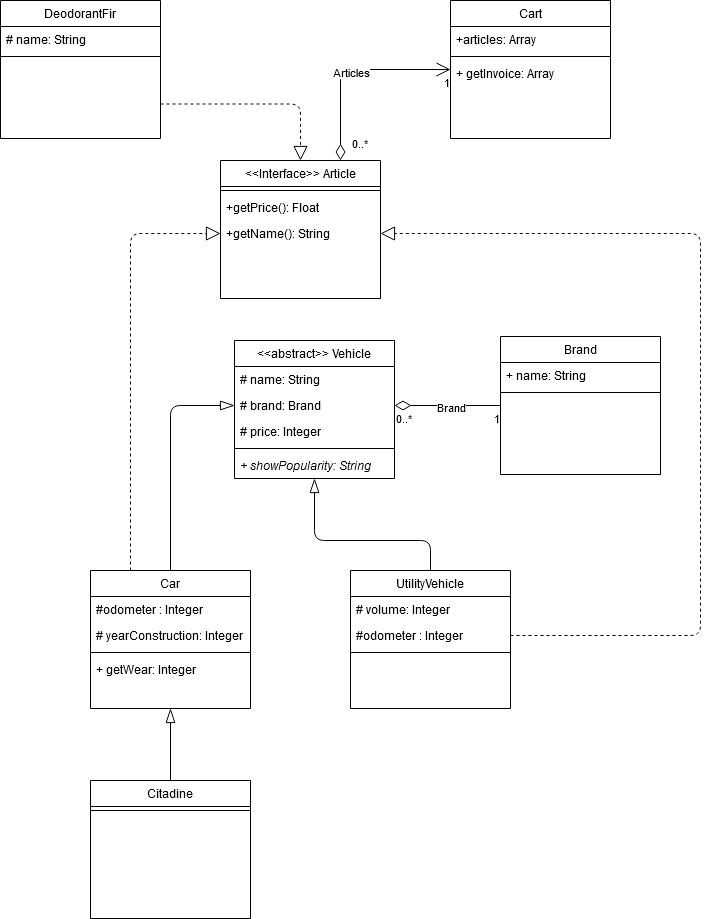

The diagram above was exported from draw.io. Its source (the exported page's mxGraphModel, read from the mxfile embedded in the PNG):
<mxGraphModel dx="1038" dy="547" grid="1" gridSize="10" guides="1" tooltips="1" connect="1" arrows="1" fold="1" page="1" pageScale="1" pageWidth="827" pageHeight="1169" math="0" shadow="0">
  <root>
    <mxCell id="WIyWlLk6GJQsqaUBKTNV-0" />
    <mxCell id="WIyWlLk6GJQsqaUBKTNV-1" parent="WIyWlLk6GJQsqaUBKTNV-0" />
    <mxCell id="a2He3hElusjjkvXn0izO-9" value="&lt;&lt;Interface&gt;&gt; Article" style="swimlane;fontStyle=0;align=center;verticalAlign=top;childLayout=stackLayout;horizontal=1;startSize=26;horizontalStack=0;resizeParent=1;resizeLast=0;collapsible=1;marginBottom=0;rounded=0;shadow=0;strokeWidth=1;" vertex="1" parent="WIyWlLk6GJQsqaUBKTNV-1">
      <mxGeometry x="240" y="250" width="160" height="138" as="geometry">
        <mxRectangle x="130" y="380" width="160" height="26" as="alternateBounds" />
      </mxGeometry>
    </mxCell>
    <mxCell id="a2He3hElusjjkvXn0izO-12" value="" style="line;html=1;strokeWidth=1;align=left;verticalAlign=middle;spacingTop=-1;spacingLeft=3;spacingRight=3;rotatable=0;labelPosition=right;points=[];portConstraint=eastwest;" vertex="1" parent="a2He3hElusjjkvXn0izO-9">
      <mxGeometry y="26" width="160" height="8" as="geometry" />
    </mxCell>
    <mxCell id="a2He3hElusjjkvXn0izO-13" value="+getPrice(): Float" style="text;align=left;verticalAlign=top;spacingLeft=4;spacingRight=4;overflow=hidden;rotatable=0;points=[[0,0.5],[1,0.5]];portConstraint=eastwest;fontStyle=0" vertex="1" parent="a2He3hElusjjkvXn0izO-9">
      <mxGeometry y="34" width="160" height="26" as="geometry" />
    </mxCell>
    <mxCell id="a2He3hElusjjkvXn0izO-14" value="+getName(): String" style="text;align=left;verticalAlign=top;spacingLeft=4;spacingRight=4;overflow=hidden;rotatable=0;points=[[0,0.5],[1,0.5]];portConstraint=eastwest;" vertex="1" parent="a2He3hElusjjkvXn0izO-9">
      <mxGeometry y="60" width="160" height="26" as="geometry" />
    </mxCell>
    <mxCell id="a2He3hElusjjkvXn0izO-15" value="Brand" style="swimlane;fontStyle=0;align=center;verticalAlign=top;childLayout=stackLayout;horizontal=1;startSize=26;horizontalStack=0;resizeParent=1;resizeLast=0;collapsible=1;marginBottom=0;rounded=0;shadow=0;strokeWidth=1;" vertex="1" parent="WIyWlLk6GJQsqaUBKTNV-1">
      <mxGeometry x="520" y="426" width="160" height="138" as="geometry">
        <mxRectangle x="450" y="260" width="160" height="26" as="alternateBounds" />
      </mxGeometry>
    </mxCell>
    <mxCell id="a2He3hElusjjkvXn0izO-17" value="+ name: String" style="text;align=left;verticalAlign=top;spacingLeft=4;spacingRight=4;overflow=hidden;rotatable=0;points=[[0,0.5],[1,0.5]];portConstraint=eastwest;fontStyle=0" vertex="1" parent="a2He3hElusjjkvXn0izO-15">
      <mxGeometry y="26" width="160" height="26" as="geometry" />
    </mxCell>
    <mxCell id="a2He3hElusjjkvXn0izO-16" value="" style="line;html=1;strokeWidth=1;align=left;verticalAlign=middle;spacingTop=-1;spacingLeft=3;spacingRight=3;rotatable=0;labelPosition=right;points=[];portConstraint=eastwest;" vertex="1" parent="a2He3hElusjjkvXn0izO-15">
      <mxGeometry y="52" width="160" height="8" as="geometry" />
    </mxCell>
    <mxCell id="a2He3hElusjjkvXn0izO-19" value="&lt;&lt;abstract&gt;&gt; Vehicle" style="swimlane;fontStyle=0;align=center;verticalAlign=top;childLayout=stackLayout;horizontal=1;startSize=26;horizontalStack=0;resizeParent=1;resizeLast=0;collapsible=1;marginBottom=0;rounded=0;shadow=0;strokeWidth=1;" vertex="1" parent="WIyWlLk6GJQsqaUBKTNV-1">
      <mxGeometry x="254" y="430" width="160" height="138" as="geometry">
        <mxRectangle x="450" y="260" width="160" height="26" as="alternateBounds" />
      </mxGeometry>
    </mxCell>
    <mxCell id="a2He3hElusjjkvXn0izO-20" value="# name: String" style="text;align=left;verticalAlign=top;spacingLeft=4;spacingRight=4;overflow=hidden;rotatable=0;points=[[0,0.5],[1,0.5]];portConstraint=eastwest;fontStyle=0" vertex="1" parent="a2He3hElusjjkvXn0izO-19">
      <mxGeometry y="26" width="160" height="26" as="geometry" />
    </mxCell>
    <mxCell id="a2He3hElusjjkvXn0izO-22" value="# brand: Brand" style="text;align=left;verticalAlign=top;spacingLeft=4;spacingRight=4;overflow=hidden;rotatable=0;points=[[0,0.5],[1,0.5]];portConstraint=eastwest;fontStyle=0" vertex="1" parent="a2He3hElusjjkvXn0izO-19">
      <mxGeometry y="52" width="160" height="26" as="geometry" />
    </mxCell>
    <mxCell id="a2He3hElusjjkvXn0izO-23" value="# price: Integer" style="text;align=left;verticalAlign=top;spacingLeft=4;spacingRight=4;overflow=hidden;rotatable=0;points=[[0,0.5],[1,0.5]];portConstraint=eastwest;fontStyle=0" vertex="1" parent="a2He3hElusjjkvXn0izO-19">
      <mxGeometry y="78" width="160" height="26" as="geometry" />
    </mxCell>
    <mxCell id="a2He3hElusjjkvXn0izO-21" value="" style="line;html=1;strokeWidth=1;align=left;verticalAlign=middle;spacingTop=-1;spacingLeft=3;spacingRight=3;rotatable=0;labelPosition=right;points=[];portConstraint=eastwest;" vertex="1" parent="a2He3hElusjjkvXn0izO-19">
      <mxGeometry y="104" width="160" height="8" as="geometry" />
    </mxCell>
    <mxCell id="a2He3hElusjjkvXn0izO-24" value="+ showPopularity: String" style="text;align=left;verticalAlign=top;spacingLeft=4;spacingRight=4;overflow=hidden;rotatable=0;points=[[0,0.5],[1,0.5]];portConstraint=eastwest;fontStyle=2" vertex="1" parent="a2He3hElusjjkvXn0izO-19">
      <mxGeometry y="112" width="160" height="26" as="geometry" />
    </mxCell>
    <mxCell id="a2He3hElusjjkvXn0izO-25" value="Car" style="swimlane;fontStyle=0;align=center;verticalAlign=top;childLayout=stackLayout;horizontal=1;startSize=26;horizontalStack=0;resizeParent=1;resizeLast=0;collapsible=1;marginBottom=0;rounded=0;shadow=0;strokeWidth=1;" vertex="1" parent="WIyWlLk6GJQsqaUBKTNV-1">
      <mxGeometry x="110" y="660" width="160" height="138" as="geometry">
        <mxRectangle x="450" y="260" width="160" height="26" as="alternateBounds" />
      </mxGeometry>
    </mxCell>
    <mxCell id="a2He3hElusjjkvXn0izO-26" value="#odometer : Integer" style="text;align=left;verticalAlign=top;spacingLeft=4;spacingRight=4;overflow=hidden;rotatable=0;points=[[0,0.5],[1,0.5]];portConstraint=eastwest;fontStyle=0" vertex="1" parent="a2He3hElusjjkvXn0izO-25">
      <mxGeometry y="26" width="160" height="26" as="geometry" />
    </mxCell>
    <mxCell id="a2He3hElusjjkvXn0izO-27" value="# yearConstruction: Integer" style="text;align=left;verticalAlign=top;spacingLeft=4;spacingRight=4;overflow=hidden;rotatable=0;points=[[0,0.5],[1,0.5]];portConstraint=eastwest;fontStyle=0" vertex="1" parent="a2He3hElusjjkvXn0izO-25">
      <mxGeometry y="52" width="160" height="26" as="geometry" />
    </mxCell>
    <mxCell id="a2He3hElusjjkvXn0izO-29" value="" style="line;html=1;strokeWidth=1;align=left;verticalAlign=middle;spacingTop=-1;spacingLeft=3;spacingRight=3;rotatable=0;labelPosition=right;points=[];portConstraint=eastwest;" vertex="1" parent="a2He3hElusjjkvXn0izO-25">
      <mxGeometry y="78" width="160" height="8" as="geometry" />
    </mxCell>
    <mxCell id="a2He3hElusjjkvXn0izO-30" value="+ getWear: Integer" style="text;align=left;verticalAlign=top;spacingLeft=4;spacingRight=4;overflow=hidden;rotatable=0;points=[[0,0.5],[1,0.5]];portConstraint=eastwest;fontStyle=0" vertex="1" parent="a2He3hElusjjkvXn0izO-25">
      <mxGeometry y="86" width="160" height="26" as="geometry" />
    </mxCell>
    <mxCell id="a2He3hElusjjkvXn0izO-32" value="" style="endArrow=block;endFill=0;endSize=12;html=1;exitX=0.25;exitY=0;exitDx=0;exitDy=0;entryX=0;entryY=0.5;entryDx=0;entryDy=0;dashed=1;edgeStyle=orthogonalEdgeStyle;" edge="1" parent="WIyWlLk6GJQsqaUBKTNV-1" source="a2He3hElusjjkvXn0izO-25" target="a2He3hElusjjkvXn0izO-14">
      <mxGeometry width="160" relative="1" as="geometry">
        <mxPoint x="400" y="520" as="sourcePoint" />
        <mxPoint x="560" y="520" as="targetPoint" />
      </mxGeometry>
    </mxCell>
    <mxCell id="a2He3hElusjjkvXn0izO-35" value="" style="endArrow=blockThin;endFill=0;endSize=12;html=1;exitX=0.5;exitY=0;exitDx=0;exitDy=0;entryX=0;entryY=0.5;entryDx=0;entryDy=0;edgeStyle=orthogonalEdgeStyle;" edge="1" parent="WIyWlLk6GJQsqaUBKTNV-1" source="a2He3hElusjjkvXn0izO-25" target="a2He3hElusjjkvXn0izO-22">
      <mxGeometry width="160" relative="1" as="geometry">
        <mxPoint x="400" y="590" as="sourcePoint" />
        <mxPoint x="560" y="590" as="targetPoint" />
      </mxGeometry>
    </mxCell>
    <mxCell id="a2He3hElusjjkvXn0izO-37" value="" style="endArrow=none;html=1;endSize=12;startArrow=diamondThin;startSize=14;startFill=0;edgeStyle=orthogonalEdgeStyle;exitX=1;exitY=0.5;exitDx=0;exitDy=0;entryX=0;entryY=0.5;entryDx=0;entryDy=0;endFill=0;" edge="1" parent="WIyWlLk6GJQsqaUBKTNV-1" source="a2He3hElusjjkvXn0izO-22" target="a2He3hElusjjkvXn0izO-15">
      <mxGeometry relative="1" as="geometry">
        <mxPoint x="400" y="590" as="sourcePoint" />
        <mxPoint x="560" y="590" as="targetPoint" />
      </mxGeometry>
    </mxCell>
    <mxCell id="a2He3hElusjjkvXn0izO-38" value="0..*" style="edgeLabel;resizable=0;html=1;align=left;verticalAlign=top;" connectable="0" vertex="1" parent="a2He3hElusjjkvXn0izO-37">
      <mxGeometry x="-1" relative="1" as="geometry" />
    </mxCell>
    <mxCell id="a2He3hElusjjkvXn0izO-39" value="1" style="edgeLabel;resizable=0;html=1;align=right;verticalAlign=top;" connectable="0" vertex="1" parent="a2He3hElusjjkvXn0izO-37">
      <mxGeometry x="1" relative="1" as="geometry" />
    </mxCell>
    <mxCell id="a2He3hElusjjkvXn0izO-69" value="&lt;div&gt;Brand&lt;/div&gt;" style="edgeLabel;html=1;align=center;verticalAlign=middle;resizable=0;points=[];" vertex="1" connectable="0" parent="a2He3hElusjjkvXn0izO-37">
      <mxGeometry x="-0.283" y="-1" relative="1" as="geometry">
        <mxPoint x="18" as="offset" />
      </mxGeometry>
    </mxCell>
    <mxCell id="a2He3hElusjjkvXn0izO-41" value="Citadine" style="swimlane;fontStyle=0;align=center;verticalAlign=top;childLayout=stackLayout;horizontal=1;startSize=26;horizontalStack=0;resizeParent=1;resizeLast=0;collapsible=1;marginBottom=0;rounded=0;shadow=0;strokeWidth=1;" vertex="1" parent="WIyWlLk6GJQsqaUBKTNV-1">
      <mxGeometry x="110" y="870" width="160" height="138" as="geometry">
        <mxRectangle x="450" y="260" width="160" height="26" as="alternateBounds" />
      </mxGeometry>
    </mxCell>
    <mxCell id="a2He3hElusjjkvXn0izO-44" value="" style="line;html=1;strokeWidth=1;align=left;verticalAlign=middle;spacingTop=-1;spacingLeft=3;spacingRight=3;rotatable=0;labelPosition=right;points=[];portConstraint=eastwest;" vertex="1" parent="a2He3hElusjjkvXn0izO-41">
      <mxGeometry y="26" width="160" height="8" as="geometry" />
    </mxCell>
    <mxCell id="a2He3hElusjjkvXn0izO-46" value="" style="endArrow=blockThin;endFill=0;endSize=12;html=1;entryX=0.5;entryY=1;entryDx=0;entryDy=0;" edge="1" parent="WIyWlLk6GJQsqaUBKTNV-1" source="a2He3hElusjjkvXn0izO-41" target="a2He3hElusjjkvXn0izO-25">
      <mxGeometry width="160" relative="1" as="geometry">
        <mxPoint x="190" y="660" as="sourcePoint" />
        <mxPoint x="254" y="568" as="targetPoint" />
      </mxGeometry>
    </mxCell>
    <mxCell id="a2He3hElusjjkvXn0izO-47" value="UtilityVehicle" style="swimlane;fontStyle=0;align=center;verticalAlign=top;childLayout=stackLayout;horizontal=1;startSize=26;horizontalStack=0;resizeParent=1;resizeLast=0;collapsible=1;marginBottom=0;rounded=0;shadow=0;strokeWidth=1;" vertex="1" parent="WIyWlLk6GJQsqaUBKTNV-1">
      <mxGeometry x="370" y="660" width="160" height="138" as="geometry">
        <mxRectangle x="450" y="260" width="160" height="26" as="alternateBounds" />
      </mxGeometry>
    </mxCell>
    <mxCell id="a2He3hElusjjkvXn0izO-49" value="# volume: Integer" style="text;align=left;verticalAlign=top;spacingLeft=4;spacingRight=4;overflow=hidden;rotatable=0;points=[[0,0.5],[1,0.5]];portConstraint=eastwest;fontStyle=0" vertex="1" parent="a2He3hElusjjkvXn0izO-47">
      <mxGeometry y="26" width="160" height="26" as="geometry" />
    </mxCell>
    <mxCell id="a2He3hElusjjkvXn0izO-48" value="#odometer : Integer" style="text;align=left;verticalAlign=top;spacingLeft=4;spacingRight=4;overflow=hidden;rotatable=0;points=[[0,0.5],[1,0.5]];portConstraint=eastwest;fontStyle=0" vertex="1" parent="a2He3hElusjjkvXn0izO-47">
      <mxGeometry y="52" width="160" height="26" as="geometry" />
    </mxCell>
    <mxCell id="a2He3hElusjjkvXn0izO-50" value="" style="line;html=1;strokeWidth=1;align=left;verticalAlign=middle;spacingTop=-1;spacingLeft=3;spacingRight=3;rotatable=0;labelPosition=right;points=[];portConstraint=eastwest;" vertex="1" parent="a2He3hElusjjkvXn0izO-47">
      <mxGeometry y="78" width="160" height="8" as="geometry" />
    </mxCell>
    <mxCell id="a2He3hElusjjkvXn0izO-52" value="" style="endArrow=blockThin;endFill=0;endSize=12;html=1;exitX=0.5;exitY=0;exitDx=0;exitDy=0;entryX=0.5;entryY=1;entryDx=0;entryDy=0;edgeStyle=orthogonalEdgeStyle;" edge="1" parent="WIyWlLk6GJQsqaUBKTNV-1" source="a2He3hElusjjkvXn0izO-47" target="a2He3hElusjjkvXn0izO-19">
      <mxGeometry width="160" relative="1" as="geometry">
        <mxPoint x="190" y="660" as="sourcePoint" />
        <mxPoint x="254" y="568" as="targetPoint" />
        <Array as="points">
          <mxPoint x="450" y="630" />
          <mxPoint x="334" y="630" />
        </Array>
      </mxGeometry>
    </mxCell>
    <mxCell id="a2He3hElusjjkvXn0izO-53" value="" style="endArrow=block;endFill=0;endSize=12;html=1;exitX=1;exitY=0.5;exitDx=0;exitDy=0;entryX=1;entryY=0.5;entryDx=0;entryDy=0;dashed=1;edgeStyle=orthogonalEdgeStyle;" edge="1" parent="WIyWlLk6GJQsqaUBKTNV-1" source="a2He3hElusjjkvXn0izO-48" target="a2He3hElusjjkvXn0izO-14">
      <mxGeometry width="160" relative="1" as="geometry">
        <mxPoint x="150" y="660" as="sourcePoint" />
        <mxPoint x="240" y="323" as="targetPoint" />
        <Array as="points">
          <mxPoint x="720" y="725" />
          <mxPoint x="720" y="323" />
        </Array>
      </mxGeometry>
    </mxCell>
    <mxCell id="a2He3hElusjjkvXn0izO-54" value="DeodorantFir" style="swimlane;fontStyle=0;align=center;verticalAlign=top;childLayout=stackLayout;horizontal=1;startSize=26;horizontalStack=0;resizeParent=1;resizeLast=0;collapsible=1;marginBottom=0;rounded=0;shadow=0;strokeWidth=1;" vertex="1" parent="WIyWlLk6GJQsqaUBKTNV-1">
      <mxGeometry x="20" y="90" width="160" height="138" as="geometry">
        <mxRectangle x="450" y="260" width="160" height="26" as="alternateBounds" />
      </mxGeometry>
    </mxCell>
    <mxCell id="a2He3hElusjjkvXn0izO-59" value="# name: String" style="text;align=left;verticalAlign=top;spacingLeft=4;spacingRight=4;overflow=hidden;rotatable=0;points=[[0,0.5],[1,0.5]];portConstraint=eastwest;fontStyle=0" vertex="1" parent="a2He3hElusjjkvXn0izO-54">
      <mxGeometry y="26" width="160" height="26" as="geometry" />
    </mxCell>
    <mxCell id="a2He3hElusjjkvXn0izO-57" value="" style="line;html=1;strokeWidth=1;align=left;verticalAlign=middle;spacingTop=-1;spacingLeft=3;spacingRight=3;rotatable=0;labelPosition=right;points=[];portConstraint=eastwest;" vertex="1" parent="a2He3hElusjjkvXn0izO-54">
      <mxGeometry y="52" width="160" height="8" as="geometry" />
    </mxCell>
    <mxCell id="a2He3hElusjjkvXn0izO-60" value="" style="endArrow=block;endFill=0;endSize=12;html=1;exitX=1;exitY=0.75;exitDx=0;exitDy=0;entryX=0.5;entryY=0;entryDx=0;entryDy=0;dashed=1;edgeStyle=orthogonalEdgeStyle;" edge="1" parent="WIyWlLk6GJQsqaUBKTNV-1" source="a2He3hElusjjkvXn0izO-54" target="a2He3hElusjjkvXn0izO-9">
      <mxGeometry width="160" relative="1" as="geometry">
        <mxPoint x="150" y="660" as="sourcePoint" />
        <mxPoint x="240" y="323" as="targetPoint" />
      </mxGeometry>
    </mxCell>
    <mxCell id="a2He3hElusjjkvXn0izO-61" value="Cart" style="swimlane;fontStyle=0;align=center;verticalAlign=top;childLayout=stackLayout;horizontal=1;startSize=26;horizontalStack=0;resizeParent=1;resizeLast=0;collapsible=1;marginBottom=0;rounded=0;shadow=0;strokeWidth=1;" vertex="1" parent="WIyWlLk6GJQsqaUBKTNV-1">
      <mxGeometry x="470" y="90" width="160" height="138" as="geometry">
        <mxRectangle x="450" y="260" width="160" height="26" as="alternateBounds" />
      </mxGeometry>
    </mxCell>
    <mxCell id="a2He3hElusjjkvXn0izO-67" value="+articles: Array" style="text;align=left;verticalAlign=top;spacingLeft=4;spacingRight=4;overflow=hidden;rotatable=0;points=[[0,0.5],[1,0.5]];portConstraint=eastwest;fontStyle=0" vertex="1" parent="a2He3hElusjjkvXn0izO-61">
      <mxGeometry y="26" width="160" height="26" as="geometry" />
    </mxCell>
    <mxCell id="a2He3hElusjjkvXn0izO-63" value="" style="line;html=1;strokeWidth=1;align=left;verticalAlign=middle;spacingTop=-1;spacingLeft=3;spacingRight=3;rotatable=0;labelPosition=right;points=[];portConstraint=eastwest;" vertex="1" parent="a2He3hElusjjkvXn0izO-61">
      <mxGeometry y="52" width="160" height="8" as="geometry" />
    </mxCell>
    <mxCell id="a2He3hElusjjkvXn0izO-62" value="+ getInvoice: Array" style="text;align=left;verticalAlign=top;spacingLeft=4;spacingRight=4;overflow=hidden;rotatable=0;points=[[0,0.5],[1,0.5]];portConstraint=eastwest;fontStyle=0" vertex="1" parent="a2He3hElusjjkvXn0izO-61">
      <mxGeometry y="60" width="160" height="26" as="geometry" />
    </mxCell>
    <mxCell id="a2He3hElusjjkvXn0izO-64" value="" style="endArrow=open;html=1;endSize=12;startArrow=diamondThin;startSize=14;startFill=0;edgeStyle=orthogonalEdgeStyle;exitX=0.75;exitY=0;exitDx=0;exitDy=0;entryX=0;entryY=0.5;entryDx=0;entryDy=0;" edge="1" parent="WIyWlLk6GJQsqaUBKTNV-1" source="a2He3hElusjjkvXn0izO-9" target="a2He3hElusjjkvXn0izO-61">
      <mxGeometry relative="1" as="geometry">
        <mxPoint x="420" y="290" as="sourcePoint" />
        <mxPoint x="580" y="290" as="targetPoint" />
      </mxGeometry>
    </mxCell>
    <mxCell id="a2He3hElusjjkvXn0izO-65" value="0..*" style="edgeLabel;resizable=0;html=1;align=left;verticalAlign=top;" connectable="0" vertex="1" parent="a2He3hElusjjkvXn0izO-64">
      <mxGeometry x="-1" relative="1" as="geometry">
        <mxPoint x="10" y="-30" as="offset" />
      </mxGeometry>
    </mxCell>
    <mxCell id="a2He3hElusjjkvXn0izO-66" value="1" style="edgeLabel;resizable=0;html=1;align=right;verticalAlign=top;" connectable="0" vertex="1" parent="a2He3hElusjjkvXn0izO-64">
      <mxGeometry x="1" relative="1" as="geometry" />
    </mxCell>
    <mxCell id="a2He3hElusjjkvXn0izO-68" value="Articles" style="edgeLabel;html=1;align=center;verticalAlign=middle;resizable=0;points=[];" vertex="1" connectable="0" parent="a2He3hElusjjkvXn0izO-64">
      <mxGeometry x="0.1343" y="-2" relative="1" as="geometry">
        <mxPoint x="-13" as="offset" />
      </mxGeometry>
    </mxCell>
  </root>
</mxGraphModel>